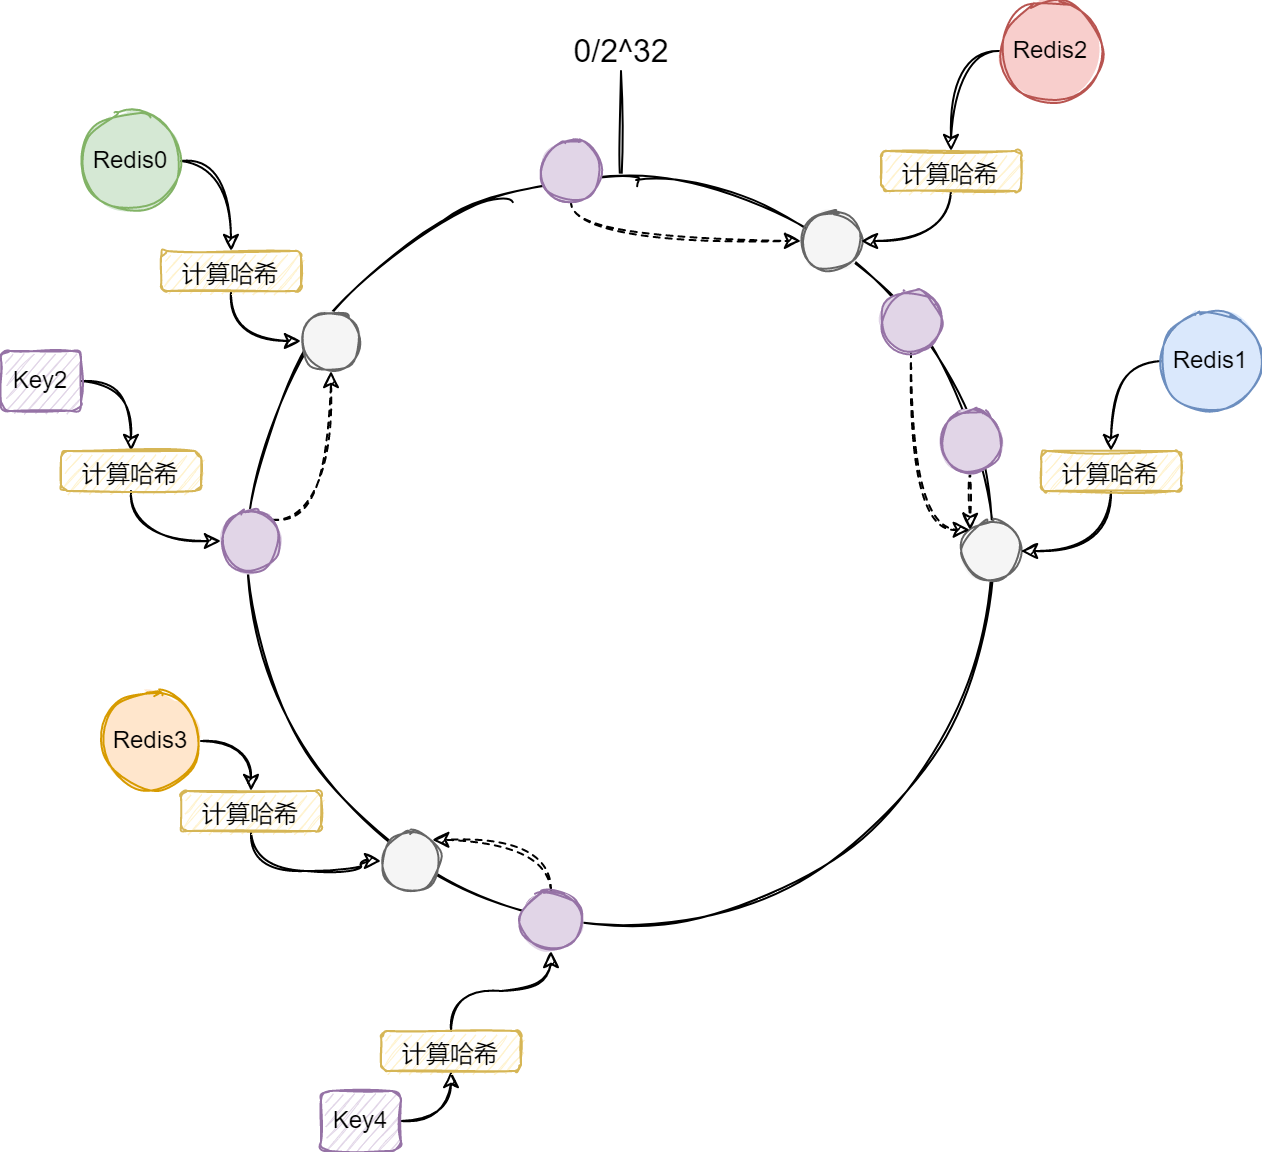

The diagram above was exported from draw.io. Its source (the exported page's mxGraphModel, read from the mxfile embedded in the PNG):
<mxGraphModel dx="1422" dy="865" grid="1" gridSize="10" guides="1" tooltips="1" connect="1" arrows="1" fold="1" page="1" pageScale="1" pageWidth="827" pageHeight="1169" math="0" shadow="0">
  <root>
    <mxCell id="0" />
    <mxCell id="1" parent="0" />
    <mxCell id="rDp0EKeIS96TzQDPAv4Y-17" style="edgeStyle=none;rounded=1;sketch=1;orthogonalLoop=1;jettySize=auto;html=1;endArrow=none;endFill=0;" parent="1" source="rDp0EKeIS96TzQDPAv4Y-1" edge="1">
      <mxGeometry relative="1" as="geometry">
        <mxPoint x="370" y="320" as="targetPoint" />
      </mxGeometry>
    </mxCell>
    <mxCell id="rDp0EKeIS96TzQDPAv4Y-1" value="" style="ellipse;whiteSpace=wrap;html=1;aspect=fixed;sketch=1;rounded=1;" parent="1" vertex="1">
      <mxGeometry x="190" y="380" width="360" height="360" as="geometry" />
    </mxCell>
    <mxCell id="rDp0EKeIS96TzQDPAv4Y-39" style="edgeStyle=orthogonalEdgeStyle;curved=1;rounded=1;sketch=1;orthogonalLoop=1;jettySize=auto;html=1;exitX=0;exitY=0.5;exitDx=0;exitDy=0;entryX=0.5;entryY=0;entryDx=0;entryDy=0;fontSize=12;endArrow=classic;endFill=1;" parent="1" source="EqKAUDwTcxV_BYbS528k-2" target="rDp0EKeIS96TzQDPAv4Y-36" edge="1">
      <mxGeometry relative="1" as="geometry" />
    </mxCell>
    <mxCell id="EqKAUDwTcxV_BYbS528k-2" value="Redis1" style="ellipse;whiteSpace=wrap;html=1;aspect=fixed;rounded=1;sketch=1;shadow=0;strokeColor=#6c8ebf;fillStyle=solid;fillColor=#dae8fc;" parent="1" vertex="1">
      <mxGeometry x="640" y="440" width="50" height="50" as="geometry" />
    </mxCell>
    <mxCell id="rDp0EKeIS96TzQDPAv4Y-33" style="edgeStyle=orthogonalEdgeStyle;curved=1;rounded=1;sketch=1;orthogonalLoop=1;jettySize=auto;html=1;exitX=0;exitY=0.5;exitDx=0;exitDy=0;entryX=0.5;entryY=0;entryDx=0;entryDy=0;fontSize=12;endArrow=classic;endFill=1;" parent="1" source="EqKAUDwTcxV_BYbS528k-3" target="rDp0EKeIS96TzQDPAv4Y-32" edge="1">
      <mxGeometry relative="1" as="geometry" />
    </mxCell>
    <mxCell id="EqKAUDwTcxV_BYbS528k-3" value="Redis2" style="ellipse;whiteSpace=wrap;html=1;aspect=fixed;rounded=1;sketch=1;strokeColor=#b85450;fillStyle=solid;fillColor=#f8cecc;" parent="1" vertex="1">
      <mxGeometry x="560" y="285" width="50" height="50" as="geometry" />
    </mxCell>
    <mxCell id="rDp0EKeIS96TzQDPAv4Y-18" value="&lt;font style=&quot;font-size: 16px;&quot;&gt;0/2^32&lt;/font&gt;" style="text;html=1;align=center;verticalAlign=middle;resizable=0;points=[];autosize=1;strokeColor=none;fillColor=none;" parent="1" vertex="1">
      <mxGeometry x="340" y="300" width="60" height="20" as="geometry" />
    </mxCell>
    <mxCell id="rDp0EKeIS96TzQDPAv4Y-30" style="edgeStyle=orthogonalEdgeStyle;curved=1;rounded=1;sketch=1;orthogonalLoop=1;jettySize=auto;html=1;exitX=1;exitY=0.5;exitDx=0;exitDy=0;entryX=0.5;entryY=0;entryDx=0;entryDy=0;fontSize=12;endArrow=classic;endFill=1;" parent="1" source="rDp0EKeIS96TzQDPAv4Y-19" target="rDp0EKeIS96TzQDPAv4Y-25" edge="1">
      <mxGeometry relative="1" as="geometry" />
    </mxCell>
    <mxCell id="rDp0EKeIS96TzQDPAv4Y-19" value="Redis0" style="ellipse;whiteSpace=wrap;html=1;aspect=fixed;rounded=1;sketch=1;strokeColor=#82b366;fillStyle=solid;fillColor=#d5e8d4;" parent="1" vertex="1">
      <mxGeometry x="100" y="340" width="50" height="50" as="geometry" />
    </mxCell>
    <mxCell id="rDp0EKeIS96TzQDPAv4Y-20" value="" style="ellipse;whiteSpace=wrap;html=1;aspect=fixed;rounded=1;shadow=0;sketch=1;fontSize=16;strokeColor=#666666;fillColor=#f5f5f5;fillStyle=solid;fontColor=#333333;" parent="1" vertex="1">
      <mxGeometry x="210" y="440" width="30" height="30" as="geometry" />
    </mxCell>
    <mxCell id="rDp0EKeIS96TzQDPAv4Y-21" value="" style="ellipse;whiteSpace=wrap;html=1;aspect=fixed;rounded=1;shadow=0;sketch=1;fontSize=16;strokeColor=#666666;fillStyle=solid;fillColor=#f5f5f5;fontColor=#333333;" parent="1" vertex="1">
      <mxGeometry x="460" y="390" width="30" height="30" as="geometry" />
    </mxCell>
    <mxCell id="rDp0EKeIS96TzQDPAv4Y-22" value="" style="ellipse;whiteSpace=wrap;html=1;aspect=fixed;rounded=1;shadow=0;sketch=1;fontSize=16;strokeColor=#666666;fillStyle=solid;fillColor=#f5f5f5;fontColor=#333333;" parent="1" vertex="1">
      <mxGeometry x="540" y="545" width="30" height="30" as="geometry" />
    </mxCell>
    <mxCell id="rDp0EKeIS96TzQDPAv4Y-23" style="edgeStyle=none;rounded=1;sketch=1;orthogonalLoop=1;jettySize=auto;html=1;exitX=1;exitY=0.5;exitDx=0;exitDy=0;fontSize=16;endArrow=none;endFill=0;" parent="1" source="rDp0EKeIS96TzQDPAv4Y-19" target="rDp0EKeIS96TzQDPAv4Y-19" edge="1">
      <mxGeometry relative="1" as="geometry" />
    </mxCell>
    <mxCell id="rDp0EKeIS96TzQDPAv4Y-31" style="edgeStyle=orthogonalEdgeStyle;curved=1;rounded=1;sketch=1;orthogonalLoop=1;jettySize=auto;html=1;exitX=0.5;exitY=1;exitDx=0;exitDy=0;entryX=0;entryY=0.5;entryDx=0;entryDy=0;fontSize=12;endArrow=classic;endFill=1;" parent="1" source="rDp0EKeIS96TzQDPAv4Y-25" target="rDp0EKeIS96TzQDPAv4Y-20" edge="1">
      <mxGeometry relative="1" as="geometry" />
    </mxCell>
    <mxCell id="rDp0EKeIS96TzQDPAv4Y-25" value="&lt;font style=&quot;font-size: 12px;&quot;&gt;计算哈希&lt;/font&gt;" style="rounded=1;whiteSpace=wrap;html=1;shadow=0;sketch=1;fontSize=16;strokeColor=#d6b656;fillColor=#fff2cc;" parent="1" vertex="1">
      <mxGeometry x="140" y="410" width="70" height="20" as="geometry" />
    </mxCell>
    <mxCell id="rDp0EKeIS96TzQDPAv4Y-35" style="edgeStyle=orthogonalEdgeStyle;curved=1;rounded=1;sketch=1;orthogonalLoop=1;jettySize=auto;html=1;exitX=0.5;exitY=1;exitDx=0;exitDy=0;entryX=1;entryY=0.5;entryDx=0;entryDy=0;fontSize=12;endArrow=classic;endFill=1;" parent="1" source="rDp0EKeIS96TzQDPAv4Y-32" target="rDp0EKeIS96TzQDPAv4Y-21" edge="1">
      <mxGeometry relative="1" as="geometry" />
    </mxCell>
    <mxCell id="rDp0EKeIS96TzQDPAv4Y-32" value="&lt;font style=&quot;font-size: 12px;&quot;&gt;计算哈希&lt;/font&gt;" style="rounded=1;whiteSpace=wrap;html=1;shadow=0;sketch=1;fontSize=16;strokeColor=#d6b656;fillColor=#fff2cc;" parent="1" vertex="1">
      <mxGeometry x="500" y="360" width="70" height="20" as="geometry" />
    </mxCell>
    <mxCell id="rDp0EKeIS96TzQDPAv4Y-38" style="edgeStyle=orthogonalEdgeStyle;curved=1;rounded=1;sketch=1;orthogonalLoop=1;jettySize=auto;html=1;exitX=0.5;exitY=1;exitDx=0;exitDy=0;entryX=1;entryY=0.5;entryDx=0;entryDy=0;fontSize=12;endArrow=classic;endFill=1;" parent="1" source="rDp0EKeIS96TzQDPAv4Y-36" target="rDp0EKeIS96TzQDPAv4Y-22" edge="1">
      <mxGeometry relative="1" as="geometry" />
    </mxCell>
    <mxCell id="rDp0EKeIS96TzQDPAv4Y-36" value="&lt;font style=&quot;font-size: 12px;&quot;&gt;计算哈希&lt;/font&gt;" style="rounded=1;whiteSpace=wrap;html=1;shadow=0;sketch=1;fontSize=16;strokeColor=#d6b656;fillColor=#fff2cc;" parent="1" vertex="1">
      <mxGeometry x="580" y="510" width="70" height="20" as="geometry" />
    </mxCell>
    <mxCell id="rDp0EKeIS96TzQDPAv4Y-43" style="edgeStyle=orthogonalEdgeStyle;curved=1;rounded=1;sketch=1;orthogonalLoop=1;jettySize=auto;html=1;exitX=1;exitY=0.5;exitDx=0;exitDy=0;entryX=0.5;entryY=0;entryDx=0;entryDy=0;fontSize=12;endArrow=classic;endFill=1;" parent="1" source="rDp0EKeIS96TzQDPAv4Y-47" target="rDp0EKeIS96TzQDPAv4Y-42" edge="1">
      <mxGeometry relative="1" as="geometry">
        <mxPoint x="100" y="465" as="sourcePoint" />
      </mxGeometry>
    </mxCell>
    <mxCell id="rDp0EKeIS96TzQDPAv4Y-57" style="edgeStyle=orthogonalEdgeStyle;curved=1;rounded=1;sketch=1;orthogonalLoop=1;jettySize=auto;html=1;exitX=1;exitY=0;exitDx=0;exitDy=0;entryX=0.5;entryY=1;entryDx=0;entryDy=0;dashed=1;fontSize=12;endArrow=classic;endFill=1;" parent="1" source="rDp0EKeIS96TzQDPAv4Y-41" target="rDp0EKeIS96TzQDPAv4Y-20" edge="1">
      <mxGeometry relative="1" as="geometry" />
    </mxCell>
    <mxCell id="rDp0EKeIS96TzQDPAv4Y-41" value="" style="ellipse;whiteSpace=wrap;html=1;aspect=fixed;rounded=1;shadow=0;sketch=1;fontSize=16;strokeColor=#9673a6;fillStyle=solid;fillColor=#e1d5e7;" parent="1" vertex="1">
      <mxGeometry x="170" y="540" width="30" height="30" as="geometry" />
    </mxCell>
    <mxCell id="rDp0EKeIS96TzQDPAv4Y-45" style="edgeStyle=orthogonalEdgeStyle;curved=1;rounded=1;sketch=1;orthogonalLoop=1;jettySize=auto;html=1;exitX=0.5;exitY=1;exitDx=0;exitDy=0;entryX=0;entryY=0.5;entryDx=0;entryDy=0;fontSize=12;endArrow=classic;endFill=1;" parent="1" source="rDp0EKeIS96TzQDPAv4Y-42" target="rDp0EKeIS96TzQDPAv4Y-41" edge="1">
      <mxGeometry relative="1" as="geometry" />
    </mxCell>
    <mxCell id="rDp0EKeIS96TzQDPAv4Y-42" value="&lt;font style=&quot;font-size: 12px;&quot;&gt;计算哈希&lt;/font&gt;" style="rounded=1;whiteSpace=wrap;html=1;shadow=0;sketch=1;fontSize=16;strokeColor=#d6b656;fillColor=#fff2cc;" parent="1" vertex="1">
      <mxGeometry x="90" y="510" width="70" height="20" as="geometry" />
    </mxCell>
    <mxCell id="rDp0EKeIS96TzQDPAv4Y-47" value="&lt;span style=&quot;&quot;&gt;Key2&lt;/span&gt;" style="rounded=1;whiteSpace=wrap;html=1;shadow=0;sketch=1;fontSize=12;strokeColor=#9673a6;fillColor=#e1d5e7;" parent="1" vertex="1">
      <mxGeometry x="60" y="460" width="40" height="30" as="geometry" />
    </mxCell>
    <mxCell id="rDp0EKeIS96TzQDPAv4Y-58" style="edgeStyle=orthogonalEdgeStyle;curved=1;rounded=1;sketch=1;orthogonalLoop=1;jettySize=auto;html=1;exitX=0.5;exitY=0;exitDx=0;exitDy=0;dashed=1;fontSize=12;endArrow=classic;endFill=1;entryX=1;entryY=0;entryDx=0;entryDy=0;" parent="1" source="rDp0EKeIS96TzQDPAv4Y-48" target="GLq2oo8NFXTHL0O_TR_h-3" edge="1">
      <mxGeometry relative="1" as="geometry" />
    </mxCell>
    <mxCell id="rDp0EKeIS96TzQDPAv4Y-48" value="" style="ellipse;whiteSpace=wrap;html=1;aspect=fixed;rounded=1;shadow=0;sketch=1;fontSize=16;strokeColor=#9673A6;fillStyle=solid;" parent="1" vertex="1">
      <mxGeometry x="320" y="730" width="30" height="30" as="geometry" />
    </mxCell>
    <mxCell id="rDp0EKeIS96TzQDPAv4Y-49" style="edgeStyle=orthogonalEdgeStyle;curved=1;rounded=1;sketch=1;orthogonalLoop=1;jettySize=auto;html=1;exitX=1;exitY=0.5;exitDx=0;exitDy=0;entryX=0.5;entryY=1;entryDx=0;entryDy=0;fontSize=12;endArrow=classic;endFill=1;" parent="1" source="rDp0EKeIS96TzQDPAv4Y-52" target="rDp0EKeIS96TzQDPAv4Y-51" edge="1">
      <mxGeometry relative="1" as="geometry">
        <mxPoint x="260" y="775" as="sourcePoint" />
      </mxGeometry>
    </mxCell>
    <mxCell id="rDp0EKeIS96TzQDPAv4Y-50" style="edgeStyle=orthogonalEdgeStyle;curved=1;rounded=1;sketch=1;orthogonalLoop=1;jettySize=auto;html=1;exitX=0.5;exitY=0;exitDx=0;exitDy=0;entryX=0.5;entryY=1;entryDx=0;entryDy=0;fontSize=12;endArrow=classic;endFill=1;" parent="1" source="rDp0EKeIS96TzQDPAv4Y-51" target="rDp0EKeIS96TzQDPAv4Y-48" edge="1">
      <mxGeometry relative="1" as="geometry">
        <mxPoint x="330" y="865" as="targetPoint" />
      </mxGeometry>
    </mxCell>
    <mxCell id="rDp0EKeIS96TzQDPAv4Y-51" value="&lt;font style=&quot;font-size: 12px;&quot;&gt;计算哈希&lt;/font&gt;" style="rounded=1;whiteSpace=wrap;html=1;shadow=0;sketch=1;fontSize=16;strokeColor=#d6b656;fillColor=#fff2cc;" parent="1" vertex="1">
      <mxGeometry x="250" y="800" width="70" height="20" as="geometry" />
    </mxCell>
    <mxCell id="rDp0EKeIS96TzQDPAv4Y-52" value="&lt;span style=&quot;&quot;&gt;Key4&lt;/span&gt;" style="rounded=1;whiteSpace=wrap;html=1;shadow=0;sketch=1;fontSize=12;strokeColor=#9673a6;fillColor=#e1d5e7;" parent="1" vertex="1">
      <mxGeometry x="220" y="830" width="40" height="30" as="geometry" />
    </mxCell>
    <mxCell id="rDp0EKeIS96TzQDPAv4Y-69" style="edgeStyle=orthogonalEdgeStyle;curved=1;rounded=1;sketch=1;orthogonalLoop=1;jettySize=auto;html=1;exitX=0.5;exitY=1;exitDx=0;exitDy=0;entryX=0;entryY=0;entryDx=0;entryDy=0;dashed=1;fontSize=12;endArrow=classic;endFill=1;" parent="1" source="rDp0EKeIS96TzQDPAv4Y-60" target="rDp0EKeIS96TzQDPAv4Y-22" edge="1">
      <mxGeometry relative="1" as="geometry" />
    </mxCell>
    <mxCell id="rDp0EKeIS96TzQDPAv4Y-60" value="" style="ellipse;whiteSpace=wrap;html=1;aspect=fixed;rounded=1;shadow=0;sketch=1;fontSize=16;strokeColor=#9673A6;" parent="1" vertex="1">
      <mxGeometry x="530" y="490" width="30" height="30" as="geometry" />
    </mxCell>
    <mxCell id="rDp0EKeIS96TzQDPAv4Y-68" style="edgeStyle=orthogonalEdgeStyle;curved=1;rounded=1;sketch=1;orthogonalLoop=1;jettySize=auto;html=1;exitX=0.5;exitY=1;exitDx=0;exitDy=0;entryX=0;entryY=0;entryDx=0;entryDy=0;dashed=1;fontSize=12;endArrow=classic;endFill=1;" parent="1" source="rDp0EKeIS96TzQDPAv4Y-64" target="rDp0EKeIS96TzQDPAv4Y-22" edge="1">
      <mxGeometry relative="1" as="geometry">
        <Array as="points">
          <mxPoint x="515" y="549" />
        </Array>
      </mxGeometry>
    </mxCell>
    <mxCell id="rDp0EKeIS96TzQDPAv4Y-64" value="" style="ellipse;whiteSpace=wrap;html=1;aspect=fixed;rounded=1;shadow=0;sketch=1;fontSize=16;strokeColor=#9673A6;" parent="1" vertex="1">
      <mxGeometry x="500" y="430" width="30" height="30" as="geometry" />
    </mxCell>
    <mxCell id="rDp0EKeIS96TzQDPAv4Y-71" style="edgeStyle=orthogonalEdgeStyle;curved=1;rounded=1;sketch=1;orthogonalLoop=1;jettySize=auto;html=1;exitX=0.5;exitY=1;exitDx=0;exitDy=0;entryX=0;entryY=0.5;entryDx=0;entryDy=0;dashed=1;fontSize=12;endArrow=classic;endFill=1;" parent="1" source="rDp0EKeIS96TzQDPAv4Y-70" target="rDp0EKeIS96TzQDPAv4Y-21" edge="1">
      <mxGeometry relative="1" as="geometry" />
    </mxCell>
    <mxCell id="rDp0EKeIS96TzQDPAv4Y-70" value="" style="ellipse;whiteSpace=wrap;html=1;aspect=fixed;rounded=1;shadow=0;sketch=1;fontSize=16;strokeColor=#9673A6;" parent="1" vertex="1">
      <mxGeometry x="330" y="355" width="30" height="30" as="geometry" />
    </mxCell>
    <mxCell id="GLq2oo8NFXTHL0O_TR_h-1" style="edgeStyle=orthogonalEdgeStyle;curved=1;rounded=1;sketch=1;orthogonalLoop=1;jettySize=auto;html=1;exitX=1;exitY=0.5;exitDx=0;exitDy=0;entryX=0.5;entryY=0;entryDx=0;entryDy=0;fontSize=12;endArrow=classic;endFill=1;" edge="1" parent="1" source="GLq2oo8NFXTHL0O_TR_h-2" target="GLq2oo8NFXTHL0O_TR_h-6">
      <mxGeometry relative="1" as="geometry" />
    </mxCell>
    <mxCell id="GLq2oo8NFXTHL0O_TR_h-2" value="Redis3" style="ellipse;whiteSpace=wrap;html=1;aspect=fixed;rounded=1;sketch=1;strokeColor=#d79b00;fillStyle=solid;fillColor=#ffe6cc;" vertex="1" parent="1">
      <mxGeometry x="110" y="630" width="50" height="50" as="geometry" />
    </mxCell>
    <mxCell id="GLq2oo8NFXTHL0O_TR_h-3" value="" style="ellipse;whiteSpace=wrap;html=1;aspect=fixed;rounded=1;shadow=0;sketch=1;fontSize=16;strokeColor=#666666;fillStyle=solid;fillColor=#f5f5f5;fontColor=#333333;" vertex="1" parent="1">
      <mxGeometry x="250" y="700" width="30" height="30" as="geometry" />
    </mxCell>
    <mxCell id="GLq2oo8NFXTHL0O_TR_h-4" style="edgeStyle=none;rounded=1;sketch=1;orthogonalLoop=1;jettySize=auto;html=1;exitX=1;exitY=0.5;exitDx=0;exitDy=0;fontSize=16;endArrow=none;endFill=0;" edge="1" parent="1" source="GLq2oo8NFXTHL0O_TR_h-2" target="GLq2oo8NFXTHL0O_TR_h-2">
      <mxGeometry relative="1" as="geometry" />
    </mxCell>
    <mxCell id="GLq2oo8NFXTHL0O_TR_h-5" style="edgeStyle=orthogonalEdgeStyle;curved=1;rounded=1;sketch=1;orthogonalLoop=1;jettySize=auto;html=1;exitX=0.5;exitY=1;exitDx=0;exitDy=0;entryX=0;entryY=0.5;entryDx=0;entryDy=0;fontSize=12;endArrow=classic;endFill=1;" edge="1" parent="1" source="GLq2oo8NFXTHL0O_TR_h-6" target="GLq2oo8NFXTHL0O_TR_h-3">
      <mxGeometry relative="1" as="geometry" />
    </mxCell>
    <mxCell id="GLq2oo8NFXTHL0O_TR_h-6" value="&lt;font style=&quot;font-size: 12px;&quot;&gt;计算哈希&lt;/font&gt;" style="rounded=1;whiteSpace=wrap;html=1;shadow=0;sketch=1;fontSize=16;strokeColor=#d6b656;fillColor=#fff2cc;" vertex="1" parent="1">
      <mxGeometry x="150" y="680" width="70" height="20" as="geometry" />
    </mxCell>
    <mxCell id="GLq2oo8NFXTHL0O_TR_h-7" value="" style="ellipse;whiteSpace=wrap;html=1;aspect=fixed;rounded=1;shadow=0;sketch=1;fontSize=16;strokeColor=#9673a6;fillStyle=solid;fillColor=#e1d5e7;" vertex="1" parent="1">
      <mxGeometry x="330" y="355" width="30" height="30" as="geometry" />
    </mxCell>
    <mxCell id="GLq2oo8NFXTHL0O_TR_h-8" value="" style="ellipse;whiteSpace=wrap;html=1;aspect=fixed;rounded=1;shadow=0;sketch=1;fontSize=16;strokeColor=#9673a6;fillStyle=solid;fillColor=#e1d5e7;" vertex="1" parent="1">
      <mxGeometry x="500" y="430" width="30" height="30" as="geometry" />
    </mxCell>
    <mxCell id="GLq2oo8NFXTHL0O_TR_h-9" value="" style="ellipse;whiteSpace=wrap;html=1;aspect=fixed;rounded=1;shadow=0;sketch=1;fontSize=16;strokeColor=#9673a6;fillStyle=solid;fillColor=#e1d5e7;" vertex="1" parent="1">
      <mxGeometry x="530" y="490" width="30" height="30" as="geometry" />
    </mxCell>
    <mxCell id="GLq2oo8NFXTHL0O_TR_h-10" value="" style="ellipse;whiteSpace=wrap;html=1;aspect=fixed;rounded=1;shadow=0;sketch=1;fontSize=16;strokeColor=#9673a6;fillStyle=solid;fillColor=#e1d5e7;" vertex="1" parent="1">
      <mxGeometry x="320" y="730" width="30" height="30" as="geometry" />
    </mxCell>
  </root>
</mxGraphModel>